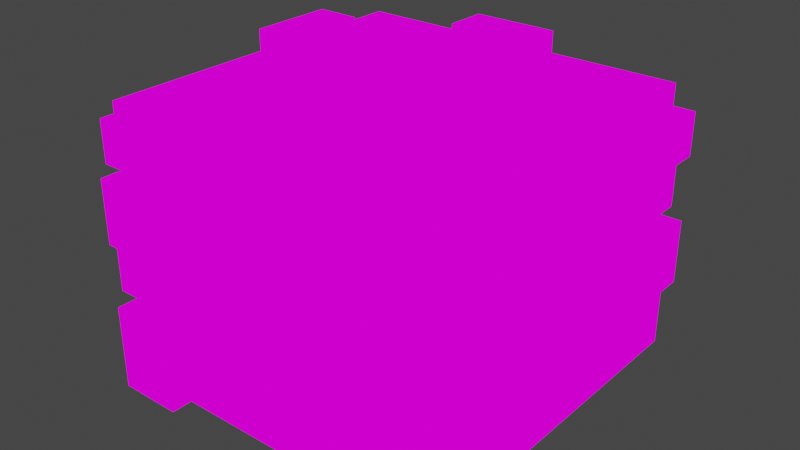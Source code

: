 # Source: muxiang.blend  (saved by Blender 3.2.14; exported with 4.5.12 LTS)
import bpy
from mathutils import Matrix  # noqa: F401  (used for matrix-valued properties, if any)

bpy.ops.wm.read_factory_settings(use_empty=True)
scene = bpy.context.scene
scene.name = 'Scene'

# ---- collections
col_collection = bpy.data.collections.new('Collection'); scene.collection.children.link(col_collection)

# ---- images (referenced by path relative to the original .blend; pixels are not part of the script)
import os
ASSET_DIR = os.environ.get("B2B_ASSET_DIR", "")  # directory of the original .blend (textures are referenced by path, not embedded)
HERE = os.path.dirname(os.path.abspath(__file__))  # packed textures are extracted next to this script under _unpacked/

def load_image(name, relpath, width, height, colorspace="sRGB"):
    """Load a texture the original file referenced (path relative to the .blend, or extracted next to this script)."""
    p = next((c for c in (os.path.join(HERE, relpath), os.path.join(ASSET_DIR, relpath)) if relpath and os.path.exists(c)), "")
    if p:
        img = bpy.data.images.load(p, check_existing=True)
        img.name = name
    else:  # same state as the original file: an image datablock whose file is absent (Cycles renders it pink)
        img = bpy.data.images.new(name, width, height)
        img.source = "FILE"
        img.filepath = "//" + (relpath or name)
    img.colorspace_settings.name = colorspace
    return img
img_pixeltexturegrid_128_png = load_image('PixelTextureGrid_128.png', 'muxiang_128.png', 1024, 1024, 'sRGB')

# ---- materials (node trees are filled in below, after node groups)
mat_x = bpy.data.materials.new('材质')
mat_x.use_transparent_shadow = False

# ---- material node trees
mat_x.use_nodes = True; mat_x.node_tree.nodes.clear()
_N = mat_x.node_tree.nodes; _L = mat_x.node_tree.links
n0 = _N.new('ShaderNodeOutputMaterial'); n0.name = 'Material Output'; n0.location = (300, 300)
n1 = _N.new('ShaderNodeEmission'); n1.name = '自发光(发射)'; n1.location = (10, 300)
n2 = _N.new('ShaderNodeTexImage'); n2.name = '图像纹理'; n2.location = (-280, 270)
n2.image = img_pixeltexturegrid_128_png
n2.interpolation = 'Closest'
_L.new(n1.outputs[0], n0.inputs[0])
_L.new(n2.outputs[0], n1.inputs[0])
n0.is_active_output = True

# ---- world
world_world = bpy.data.worlds.new('World'); scene.world = world_world
world_world.use_nodes = True; world_world.node_tree.nodes.clear()
_N = world_world.node_tree.nodes; _L = world_world.node_tree.links
n0 = _N.new('ShaderNodeOutputWorld'); n0.name = 'World Output'; n0.location = (300, 300)
n1 = _N.new('ShaderNodeBackground'); n1.name = 'Background'; n1.location = (10, 300)
n1.inputs[0].default_value = (0.05088, 0.05088, 0.05088, 1.0)
_L.new(n1.outputs[0], n0.inputs[0])
n0.is_active_output = True
world_world.color = (0.05088, 0.05088, 0.05088)
world_world.use_sun_shadow = False
world_world.sun_shadow_jitter_overblur = 0.0

# ---- meshes
me_x = bpy.data.meshes.new('立方体')
me_x.from_pydata([(-0.5, -0.5, 0.0), (-0.375, -0.375, 0.8125), (-0.5, 0.5, 0.0), (-0.375, 0.375, 0.8125), (0.5, -0.5, 0.0), (0.375, -0.375, 0.8125), (0.5, 0.5, 0.0), (0.375, 0.375, 0.8125), (-0.3125, 0.5, 0.0), (-0.3125, 0.375, 0.8125), (-0.3125, -0.5, 0.0), (-0.3125, -0.375, 0.8125), (-0.125, 0.375, 0.8125), (-0.125, -0.5, 0.0), (-0.125, 0.5, 0.0), (-0.125, -0.375, 0.8125), (0.125, 0.375, 0.8125), (0.125, -0.5, 0.0), (0.125, 0.5, 0.0), (0.125, -0.375, 0.8125), (0.3125, 0.375, 0.8125), (0.3125, -0.5, 0.0), (0.3125, 0.5, 0.0), (0.3125, -0.375, 0.8125), (-0.5, -0.5, 0.75), (-0.5, 0.5, 0.75), (0.5, 0.5, 0.75), (0.5, -0.5, 0.75), (-0.3125, -0.5, 0.75), (-0.3125, 0.5, 0.75), (-0.125, -0.5, 0.75), (-0.125, 0.5, 0.75), (0.125, -0.5, 0.75), (0.125, 0.5, 0.75), (0.3125, -0.5, 0.75), (0.3125, 0.5, 0.75), (-0.5, 0.5, 0.25), (0.5, 0.5, 0.25), (0.5, -0.5, 0.25), (-0.3125, -0.5, 0.25), (-0.3125, 0.5, 0.25), (-0.125, -0.5, 0.25), (-0.125, 0.5, 0.25), (0.125, -0.5, 0.25), (0.125, 0.5, 0.25), (0.3125, -0.5, 0.25), (0.3125, 0.5, 0.25), (-0.5, -0.5, 0.25), (-0.5, -0.5, 0.8125), (-0.5, 0.5, 0.8125), (0.3125, 0.5, 0.8125), (0.5, 0.5, 0.8125), (0.5, -0.5, 0.8125), (-0.3125, -0.5, 0.8125), (-0.3125, 0.5, 0.8125), (-0.125, -0.5, 0.8125), (-0.125, 0.5, 0.8125), (0.125, -0.5, 0.8125), (0.125, 0.5, 0.8125), (0.3125, -0.5, 0.8125), (-0.3125, 0.375, 0.125), (-0.3125, -0.375, 0.125), (-0.125, 0.375, 0.125), (-0.125, -0.375, 0.125), (0.125, 0.375, 0.125), (0.125, -0.375, 0.125), (0.3125, 0.375, 0.125), (0.3125, -0.375, 0.125), (-0.375, -0.375, 0.125), (-0.375, 0.375, 0.125), (0.375, 0.375, 0.125), (0.375, -0.375, 0.125), (-0.5, -0.25, 0.0), (-0.5, -0.25, 0.8125), (0.5, -0.25, 0.0), (0.5, -0.25, 0.8125), (-0.3125, -0.25, 0.0), (-0.125, -0.25, 0.0), (0.125, -0.25, 0.0), (0.3125, -0.25, 0.0), (0.5, -0.25, 0.75), (-0.5, -0.25, 0.75), (-0.5, -0.25, 0.25), (0.5, -0.25, 0.25), (-0.375, -0.25, 0.8125), (0.375, -0.25, 0.8125), (-0.3125, -0.25, 0.125), (-0.125, -0.25, 0.125), (0.125, -0.25, 0.125), (0.3125, -0.25, 0.125), (-0.375, -0.25, 0.125), (0.375, -0.25, 0.125), (-0.5, 0.25, 0.8125), (0.5, 0.25, 0.0), (-0.5, 0.25, 0.75), (-0.5, 0.25, 0.25), (-0.375, 0.25, 0.8125), (-0.375, 0.25, 0.125), (-0.5, 0.25, 0.0), (0.5, 0.25, 0.8125), (-0.3125, 0.25, 0.0), (-0.125, 0.25, 0.0), (0.125, 0.25, 0.0), (0.3125, 0.25, 0.0), (0.5, 0.25, 0.75), (0.5, 0.25, 0.25), (0.375, 0.25, 0.8125), (-0.3125, 0.25, 0.125), (-0.125, 0.25, 0.125), (0.125, 0.25, 0.125), (0.3125, 0.25, 0.125), (0.375, 0.25, 0.125), (-0.5, 0.0, 0.0), (0.5, 0.0, 0.8125), (-0.3125, 0.0, 0.0), (-0.125, 0.0, 0.0), (0.125, 0.0, 0.0), (0.3125, 0.0, 0.0), (0.5, 0.0, 0.75), (0.5, 0.0, 0.25), (0.375, 0.0, 0.8125), (-0.3125, 0.0, 0.125), (-0.125, 0.0, 0.125), (0.125, 0.0, 0.125), (0.3125, 0.0, 0.125), (0.375, 0.0, 0.125), (-0.5, 0.0, 0.8125), (0.5, 0.0, 0.0), (-0.5, 0.0, 0.75), (-0.5, 0.0, 0.25), (-0.375, 0.0, 0.8125), (-0.375, 0.0, 0.125), (-0.125, -0.5, 0.875), (-0.3125, -0.5, 0.875), (-0.125, 0.5, 0.875), (0.125, 0.5, 0.875), (0.3125, -0.5, 0.875), (0.125, -0.5, 0.875), (-0.125, -0.375, 0.875), (-0.3125, -0.375, 0.875), (-0.125, 0.375, 0.875), (0.125, 0.375, 0.875), (0.3125, -0.375, 0.875), (0.125, -0.375, 0.875), (0.5, 0.0, 0.875), (0.5, -0.25, 0.875), (0.375, 0.0, 0.875), (0.375, -0.25, 0.875), (-0.5, 0.0, 0.875), (-0.5, 0.25, 0.875), (-0.375, 0.0, 0.875), (-0.375, 0.25, 0.875), (-0.5, -0.5, 0.625), (-0.5, 0.5, 0.625), (0.5, 0.5, 0.625), (0.5, -0.5, 0.625), (-0.3125, -0.5, 0.625), (-0.3125, 0.5, 0.625), (-0.125, -0.5, 0.625), (-0.125, 0.5, 0.625), (0.125, -0.5, 0.625), (0.125, 0.5, 0.625), (0.3125, -0.5, 0.625), (0.3125, 0.5, 0.625), (-0.5, -0.25, 0.625), (0.5, -0.25, 0.625), (0.5, 0.25, 0.625), (-0.5, 0.25, 0.625), (-0.5, 0.0, 0.625), (0.5, 0.0, 0.625), (-0.5, 0.5, 0.4375), (0.5, 0.5, 0.4375), (0.5, -0.5, 0.4375), (-0.3125, -0.5, 0.4375), (-0.3125, 0.5, 0.4375), (-0.125, -0.5, 0.4375), (-0.125, 0.5, 0.4375), (0.125, -0.5, 0.4375), (0.125, 0.5, 0.4375), (0.3125, -0.5, 0.4375), (0.3125, 0.5, 0.4375), (-0.5, -0.25, 0.4375), (0.5, -0.25, 0.4375), (0.5, 0.25, 0.4375), (-0.5, 0.25, 0.4375), (-0.5, 0.0, 0.4375), (0.5, 0.0, 0.4375), (-0.5, -0.5, 0.4375), (0.5, 0.5625, 0.25), (0.5, 0.5625, 0.0), (0.3125, 0.5625, 0.0), (0.3125, 0.5625, 0.25), (-0.5, 0.5625, 0.75), (-0.3125, 0.5625, 0.75), (-0.5, 0.5625, 0.4375), (-0.5, 0.5625, 0.25), (-0.3125, 0.5625, 0.4375), (-0.3125, 0.5625, 0.25), (-0.5, 0.5625, 0.625), (-0.3125, 0.5625, 0.625), (0.3125, 0.5625, 0.625), (0.5, 0.5625, 0.625), (0.5, 0.5625, 0.4375), (0.3125, 0.5625, 0.4375), (-0.5625, 0.5, 0.25), (-0.5625, 0.5, 0.0), (-0.5625, -0.5, 0.625), (-0.5625, -0.5, 0.75), (-0.5625, 0.25, 0.25), (-0.5625, -0.25, 0.75), (-0.5625, -0.5, 0.25), (-0.5625, -0.25, 0.25), (-0.5625, -0.25, 0.4375), (-0.5625, 0.25, 0.0), (-0.5625, -0.25, 0.625), (-0.5625, 0.25, 0.625), (-0.5625, 0.5, 0.625), (-0.5625, 0.5, 0.4375), (-0.5625, 0.25, 0.4375), (-0.5625, -0.5, 0.4375), (0.5625, -0.5, 0.25), (0.5625, -0.5, 0.0), (0.5625, 0.5, 0.4375), (0.5625, 0.5, 0.25), (0.5625, -0.25, 0.25), (0.5625, -0.25, 0.0), (0.5625, 0.5, 0.75), (0.5625, 0.25, 0.75), (0.5625, 0.25, 0.25), (0.5625, 0.25, 0.4375), (0.5625, 0.5, 0.625), (0.5625, 0.25, 0.625), (0.5625, -0.25, 0.625), (0.5625, -0.5, 0.625), (0.5625, -0.5, 0.4375), (0.5625, -0.25, 0.4375), (-0.5, -0.5625, 0.0), (-0.3125, -0.5625, 0.0), (-0.3125, -0.5625, 0.25), (0.5, -0.5625, 0.75), (0.3125, -0.5625, 0.75), (0.5, -0.5625, 0.4375), (0.5, -0.5625, 0.25), (0.3125, -0.5625, 0.4375), (0.3125, -0.5625, 0.25), (-0.5, -0.5625, 0.25), (-0.5, -0.5625, 0.4375), (-0.5, -0.5625, 0.625), (0.5, -0.5625, 0.625), (0.3125, -0.5625, 0.625), (-0.3125, -0.5625, 0.625), (-0.3125, -0.5625, 0.4375)], [], [(94, 92, 49, 25), (35, 50, 51, 26), (80, 75, 52, 27), (28, 53, 48, 24), (79, 74, 4, 21), (7, 20, 66, 70), (23, 5, 71, 67), (72, 76, 10, 0), (30, 55, 53, 28), (25, 49, 54, 29), (32, 57, 55, 30), (9, 3, 69, 60), (76, 77, 13, 10), (29, 54, 56, 31), (15, 19, 65, 63), (34, 59, 57, 32), (77, 78, 17, 13), (31, 56, 58, 33), (27, 52, 59, 34), (84, 1, 68, 90), (78, 79, 21, 17), (33, 58, 50, 35), (161, 33, 35, 163), (39, 47, 245, 238), (159, 31, 33, 161), (162, 34, 32, 160), (157, 29, 31, 159), (160, 32, 30, 158), (29, 157, 199, 193), (158, 30, 28, 156), (156, 28, 24, 152), (165, 80, 27, 155), (163, 35, 26, 154), (167, 94, 25, 153), (82, 47, 210, 211), (36, 170, 194, 195), (166, 154, 230, 231), (156, 152, 247, 250), (13, 41, 39, 10), (2, 36, 40, 8), (17, 43, 41, 13), (8, 40, 42, 14), (21, 45, 43, 17), (14, 42, 44, 18), (4, 38, 45, 21), (18, 44, 46, 22), (96, 3, 49, 92), (20, 7, 51, 50), (85, 5, 52, 75), (11, 1, 48, 53), (3, 9, 54, 49), (96, 92, 149, 151), (9, 12, 56, 54), (19, 15, 55, 57), (56, 12, 140, 134), (15, 11, 139, 138), (16, 20, 50, 58), (5, 23, 59, 52), (86, 90, 68, 61), (87, 86, 61, 63), (88, 87, 63, 65), (89, 88, 65, 67), (91, 89, 67, 71), (16, 12, 62, 64), (11, 15, 63, 61), (106, 7, 70, 111), (19, 23, 67, 65), (12, 9, 60, 62), (1, 11, 61, 68), (20, 16, 64, 66), (5, 85, 91, 71), (125, 124, 89, 91), (124, 123, 88, 89), (123, 122, 87, 88), (122, 121, 86, 87), (121, 131, 90, 86), (53, 55, 132, 133), (1, 84, 73, 48), (127, 119, 83, 74), (0, 47, 82, 72), (81, 164, 214, 209), (169, 118, 80, 165), (116, 117, 79, 78), (130, 84, 90, 131), (115, 116, 78, 77), (114, 115, 77, 76), (112, 114, 76, 72), (117, 127, 74, 79), (118, 113, 75, 80), (24, 48, 73, 81), (26, 51, 99, 104), (22, 6, 93, 103), (2, 8, 100, 98), (8, 14, 101, 100), (14, 18, 102, 101), (3, 96, 97, 69), (18, 22, 103, 102), (37, 171, 222, 223), (6, 37, 105, 93), (7, 106, 99, 51), (60, 69, 97, 107), (62, 60, 107, 108), (64, 62, 108, 109), (66, 64, 109, 110), (70, 66, 110, 111), (120, 106, 111, 125), (55, 15, 138, 132), (112, 129, 95, 98), (168, 128, 94, 167), (128, 126, 92, 94), (81, 73, 126, 128), (164, 81, 128, 168), (72, 82, 129, 112), (84, 130, 126, 73), (85, 120, 125, 91), (104, 99, 113, 118), (103, 93, 127, 117), (98, 100, 114, 112), (100, 101, 115, 114), (101, 102, 116, 115), (96, 130, 131, 97), (102, 103, 117, 116), (166, 104, 118, 169), (93, 105, 119, 127), (106, 120, 113, 99), (107, 97, 131, 121), (108, 107, 121, 122), (109, 108, 122, 123), (110, 109, 123, 124), (111, 110, 124, 125), (138, 139, 133, 132), (140, 141, 135, 134), (142, 143, 137, 136), (146, 147, 145, 144), (150, 151, 149, 148), (57, 59, 136, 137), (19, 57, 137, 143), (113, 120, 146, 144), (92, 126, 148, 149), (75, 113, 144, 145), (16, 58, 135, 141), (85, 75, 145, 147), (12, 16, 141, 140), (59, 23, 142, 136), (23, 19, 143, 142), (120, 85, 147, 146), (11, 53, 133, 139), (58, 56, 134, 135), (126, 130, 150, 148), (130, 96, 151, 150), (183, 166, 169, 186), (181, 164, 168, 185), (185, 168, 167, 184), (171, 154, 166, 183), (186, 169, 165, 182), (187, 152, 164, 181), (2, 98, 213, 205), (171, 180, 203, 202), (38, 4, 221, 220), (45, 38, 242, 244), (175, 158, 156, 173), (170, 153, 157, 174), (177, 160, 158, 175), (174, 157, 159, 176), (179, 162, 160, 177), (176, 159, 161, 178), (172, 155, 162, 179), (178, 161, 163, 180), (44, 178, 180, 46), (162, 155, 248, 249), (42, 176, 178, 44), (45, 179, 177, 43), (40, 174, 176, 42), (43, 177, 175, 41), (6, 22, 190, 189), (41, 175, 173, 39), (39, 173, 187, 47), (83, 182, 172, 38), (46, 180, 171, 37), (95, 184, 170, 36), (24, 81, 209, 207), (119, 186, 182, 83), (4, 74, 225, 221), (129, 185, 184, 95), (82, 181, 185, 129), (105, 183, 186, 119), (198, 192, 193, 199), (190, 191, 188, 189), (203, 200, 201, 202), (195, 194, 196, 197), (25, 29, 193, 192), (157, 153, 198, 199), (40, 36, 195, 197), (154, 171, 202, 201), (170, 174, 196, 194), (153, 25, 192, 198), (174, 40, 197, 196), (180, 163, 200, 203), (37, 6, 189, 188), (22, 46, 191, 190), (163, 154, 201, 200), (46, 37, 188, 191), (213, 208, 204, 205), (206, 207, 209, 214), (218, 215, 216, 217), (210, 219, 212, 211), (184, 167, 215, 218), (170, 184, 218, 217), (98, 95, 208, 213), (36, 2, 205, 204), (153, 170, 217, 216), (187, 181, 212, 219), (164, 152, 206, 214), (47, 187, 219, 210), (167, 153, 216, 215), (95, 36, 204, 208), (152, 24, 207, 206), (181, 82, 211, 212), (225, 224, 220, 221), (230, 226, 227, 231), (235, 232, 233, 234), (223, 222, 229, 228), (104, 166, 231, 227), (155, 172, 234, 233), (74, 83, 224, 225), (171, 183, 229, 222), (154, 26, 226, 230), (26, 104, 227, 226), (183, 105, 228, 229), (182, 165, 232, 235), (172, 182, 235, 234), (165, 155, 233, 232), (105, 37, 223, 228), (83, 38, 220, 224), (248, 239, 240, 249), (237, 238, 245, 236), (251, 250, 247, 246), (242, 241, 243, 244), (179, 45, 244, 243), (10, 39, 238, 237), (38, 172, 241, 242), (152, 187, 246, 247), (47, 0, 236, 245), (27, 34, 240, 239), (173, 156, 250, 251), (34, 162, 249, 240), (0, 10, 237, 236), (187, 173, 251, 246), (155, 27, 239, 248), (172, 179, 243, 241)])
_uv = me_x.uv_layers.new(name='UV 贴图')
_uv.uv.foreach_set('vector', [0.2969, 0.4531, 0.2969, 0.4609, 0.3281, 0.4609, 0.3281, 0.4531, 0.4688, 0.2891, 0.4688, 0.2969, 0.5, 0.2969, 0.5, 0.2891, 0.3984, 0.4219, 0.3984, 0.4297, 0.3672, 0.4297, 0.3672, 0.4219, 0.3906, 0.5625, 0.3906, 0.5703, 0.3672, 0.5703, 0.3672, 0.5625, 0.3047, 0.2344, 0.3281, 0.2344, 0.3281, 0.2031, 0.3047, 0.2031, 0.625, 0.5234, 0.6172, 0.5234, 0.6172, 0.4375, 0.625, 0.4375, 0.6172, 0.6406, 0.625, 0.6406, 0.625, 0.5547, 0.6172, 0.5547, 0.2031, 0.2344, 0.2266, 0.2344, 0.2266, 0.2031, 0.2031, 0.2031, 0.4141, 0.5625, 0.4141, 0.5703, 0.3906, 0.5703, 0.3906, 0.5625, 0.3672, 0.2891, 0.3672, 0.2969, 0.3906, 0.2969, 0.3906, 0.2891, 0.4453, 0.5625, 0.4453, 0.5703, 0.4141, 0.5703, 0.4141, 0.5625, 0.5391, 0.5234, 0.5312, 0.5234, 0.5312, 0.4375, 0.5391, 0.4375, 0.2266, 0.2344, 0.25, 0.2344, 0.25, 0.2031, 0.2266, 0.2031, 0.3906, 0.2891, 0.3906, 0.2969, 0.4141, 0.2969, 0.4141, 0.2891, 0.5625, 0.6406, 0.5938, 0.6406, 0.5938, 0.5547, 0.5625, 0.5547, 0.4688, 0.5625, 0.4688, 0.5703, 0.4453, 0.5703, 0.4453, 0.5625, 0.25, 0.2344, 0.2812, 0.2344, 0.2812, 0.2031, 0.25, 0.2031, 0.4141, 0.2891, 0.4141, 0.2969, 0.4453, 0.2969, 0.4453, 0.2891, 0.4922, 0.5625, 0.4922, 0.5703, 0.4688, 0.5703, 0.4688, 0.5625, 0.5469, 0.2812, 0.5312, 0.2812, 0.5312, 0.1953, 0.5469, 0.1953, 0.2812, 0.2344, 0.3047, 0.2344, 0.3047, 0.2031, 0.2812, 0.2031, 0.4453, 0.2891, 0.4453, 0.2969, 0.4688, 0.2969, 0.4688, 0.2891, 0.4453, 0.2734, 0.4453, 0.2891, 0.4688, 0.2891, 0.4688, 0.2734, 0.3125, 0.7812, 0.2891, 0.7812, 0.2891, 0.7734, 0.3125, 0.7734, 0.4141, 0.2734, 0.4141, 0.2891, 0.4453, 0.2891, 0.4453, 0.2734, 0.4688, 0.5469, 0.4688, 0.5625, 0.4453, 0.5625, 0.4453, 0.5469, 0.3906, 0.2734, 0.3906, 0.2891, 0.4141, 0.2891, 0.4141, 0.2734, 0.4453, 0.5469, 0.4453, 0.5625, 0.4141, 0.5625, 0.4141, 0.5469, 0.7734, 0.4688, 0.7734, 0.4531, 0.7812, 0.4531, 0.7812, 0.4688, 0.4141, 0.5469, 0.4141, 0.5625, 0.3906, 0.5625, 0.3906, 0.5469, 0.3906, 0.5469, 0.3906, 0.5625, 0.3672, 0.5625, 0.3672, 0.5469, 0.3984, 0.4062, 0.3984, 0.4219, 0.3672, 0.4219, 0.3672, 0.4062, 0.4688, 0.2734, 0.4688, 0.2891, 0.4922, 0.2891, 0.4922, 0.2734, 0.2969, 0.4375, 0.2969, 0.4531, 0.3281, 0.4531, 0.3281, 0.4375, 0.5938, 0.75, 0.5938, 0.7188, 0.5859, 0.7188, 0.5859, 0.75, 0.3281, 0.3906, 0.3281, 0.4141, 0.3359, 0.4141, 0.3359, 0.3906, 0.7422, 0.1953, 0.7422, 0.2266, 0.75, 0.2266, 0.75, 0.1953, 0.7734, 0.2578, 0.75, 0.2578, 0.75, 0.25, 0.7734, 0.25, 0.4141, 0.4688, 0.4141, 0.5, 0.3906, 0.5, 0.3906, 0.4688, 0.3672, 0.1953, 0.3672, 0.2266, 0.3906, 0.2266, 0.3906, 0.1953, 0.4453, 0.4688, 0.4453, 0.5, 0.4141, 0.5, 0.4141, 0.4688, 0.3906, 0.1953, 0.3906, 0.2266, 0.4141, 0.2266, 0.4141, 0.1953, 0.4688, 0.4688, 0.4688, 0.5, 0.4453, 0.5, 0.4453, 0.4688, 0.4141, 0.1953, 0.4141, 0.2266, 0.4453, 0.2266, 0.4453, 0.1953, 0.4922, 0.4688, 0.4922, 0.5, 0.4688, 0.5, 0.4688, 0.4688, 0.4453, 0.1953, 0.4453, 0.2266, 0.4688, 0.2266, 0.4688, 0.1953, 0.2109, 0.6172, 0.2109, 0.6328, 0.1953, 0.6484, 0.1953, 0.6172, 0.3828, 0.6484, 0.3906, 0.6484, 0.4062, 0.6641, 0.3828, 0.6641, 0.6562, 0.6172, 0.6562, 0.6016, 0.6719, 0.5859, 0.6719, 0.6172, 0.4609, 0.6172, 0.4531, 0.6172, 0.4375, 0.6016, 0.4609, 0.6016, 0.2109, 0.6328, 0.2188, 0.6328, 0.2188, 0.6484, 0.1953, 0.6484, 0.5781, 0.7734, 0.5625, 0.7734, 0.5625, 0.7812, 0.5781, 0.7812, 0.2188, 0.6328, 0.2422, 0.6328, 0.2422, 0.6484, 0.2188, 0.6484, 0.3906, 0.7109, 0.3594, 0.7109, 0.3594, 0.6953, 0.3906, 0.6953, 0.7734, 0.7969, 0.7578, 0.7969, 0.7578, 0.8047, 0.7734, 0.8047, 0.5625, 0.6406, 0.5391, 0.6406, 0.5391, 0.6484, 0.5625, 0.6484, 0.3594, 0.6484, 0.3828, 0.6484, 0.3828, 0.6641, 0.3594, 0.6641, 0.6562, 0.6016, 0.6484, 0.6016, 0.6484, 0.5859, 0.6719, 0.5859, 0.5391, 0.3281, 0.5312, 0.3281, 0.5312, 0.3125, 0.5391, 0.3125, 0.5625, 0.3281, 0.5391, 0.3281, 0.5391, 0.3125, 0.5625, 0.3125, 0.5938, 0.3281, 0.5625, 0.3281, 0.5625, 0.3125, 0.5938, 0.3125, 0.6172, 0.3281, 0.5938, 0.3281, 0.5938, 0.3125, 0.6172, 0.3125, 0.625, 0.3281, 0.6172, 0.3281, 0.6172, 0.3125, 0.625, 0.3125, 0.5938, 0.5234, 0.5625, 0.5234, 0.5625, 0.4375, 0.5938, 0.4375, 0.5391, 0.6406, 0.5625, 0.6406, 0.5625, 0.5547, 0.5391, 0.5547, 0.2734, 0.5859, 0.2891, 0.5859, 0.2891, 0.5, 0.2734, 0.5, 0.5938, 0.6406, 0.6172, 0.6406, 0.6172, 0.5547, 0.5938, 0.5547, 0.5625, 0.5234, 0.5391, 0.5234, 0.5391, 0.4375, 0.5625, 0.4375, 0.5312, 0.6406, 0.5391, 0.6406, 0.5391, 0.5547, 0.5312, 0.5547, 0.6172, 0.5234, 0.5938, 0.5234, 0.5938, 0.4375, 0.6172, 0.4375, 0.1953, 0.5859, 0.2109, 0.5859, 0.2109, 0.5, 0.1953, 0.5, 0.625, 0.3594, 0.6172, 0.3594, 0.6172, 0.3281, 0.625, 0.3281, 0.6172, 0.3594, 0.5938, 0.3594, 0.5938, 0.3281, 0.6172, 0.3281, 0.5938, 0.3594, 0.5625, 0.3594, 0.5625, 0.3281, 0.5938, 0.3281, 0.5625, 0.3594, 0.5391, 0.3594, 0.5391, 0.3281, 0.5625, 0.3281, 0.5391, 0.3594, 0.5312, 0.3594, 0.5312, 0.3281, 0.5391, 0.3281, 0.3906, 0.5703, 0.4141, 0.5703, 0.4141, 0.5781, 0.3906, 0.5781, 0.4531, 0.6172, 0.4531, 0.6328, 0.4375, 0.6328, 0.4375, 0.6016, 0.4297, 0.3281, 0.4297, 0.3594, 0.3984, 0.3594, 0.3984, 0.3281, 0.2031, 0.3594, 0.2031, 0.3906, 0.2344, 0.3906, 0.2344, 0.3594, 0.7812, 0.2109, 0.7812, 0.1953, 0.7734, 0.1953, 0.7734, 0.2109, 0.4297, 0.4062, 0.4297, 0.4219, 0.3984, 0.4219, 0.3984, 0.4062, 0.2812, 0.2656, 0.3047, 0.2656, 0.3047, 0.2344, 0.2812, 0.2344, 0.5781, 0.2812, 0.5469, 0.2812, 0.5469, 0.1953, 0.5781, 0.1953, 0.25, 0.2656, 0.2812, 0.2656, 0.2812, 0.2344, 0.25, 0.2344, 0.2266, 0.2656, 0.25, 0.2656, 0.25, 0.2344, 0.2266, 0.2344, 0.2031, 0.2656, 0.2266, 0.2656, 0.2266, 0.2344, 0.2031, 0.2344, 0.3047, 0.2656, 0.3281, 0.2656, 0.3281, 0.2344, 0.3047, 0.2344, 0.4297, 0.4219, 0.4297, 0.4297, 0.3984, 0.4297, 0.3984, 0.4219, 0.2031, 0.4531, 0.2031, 0.4609, 0.2344, 0.4609, 0.2344, 0.4531, 0.4922, 0.4219, 0.4922, 0.4297, 0.4609, 0.4297, 0.4609, 0.4219, 0.3047, 0.3281, 0.3281, 0.3281, 0.3281, 0.2969, 0.3047, 0.2969, 0.2031, 0.3281, 0.2266, 0.3281, 0.2266, 0.2969, 0.2031, 0.2969, 0.2266, 0.3281, 0.25, 0.3281, 0.25, 0.2969, 0.2266, 0.2969, 0.25, 0.3281, 0.2812, 0.3281, 0.2812, 0.2969, 0.25, 0.2969, 0.625, 0.2812, 0.6094, 0.2812, 0.6094, 0.1953, 0.625, 0.1953, 0.2812, 0.3281, 0.3047, 0.3281, 0.3047, 0.2969, 0.2812, 0.2969, 0.5, 0.2266, 0.5, 0.25, 0.5078, 0.25, 0.5078, 0.2266, 0.4922, 0.3281, 0.4922, 0.3594, 0.4609, 0.3594, 0.4609, 0.3281, 0.3906, 0.6484, 0.3906, 0.6328, 0.4062, 0.6328, 0.4062, 0.6641, 0.5391, 0.4062, 0.5312, 0.4062, 0.5312, 0.3906, 0.5391, 0.3906, 0.5625, 0.4062, 0.5391, 0.4062, 0.5391, 0.3906, 0.5625, 0.3906, 0.5938, 0.4062, 0.5625, 0.4062, 0.5625, 0.3906, 0.5938, 0.3906, 0.6172, 0.4062, 0.5938, 0.4062, 0.5938, 0.3906, 0.6172, 0.3906, 0.625, 0.4062, 0.6172, 0.4062, 0.6172, 0.3906, 0.625, 0.3906, 0.2422, 0.5859, 0.2734, 0.5859, 0.2734, 0.5, 0.2422, 0.5, 0.6016, 0.7734, 0.6172, 0.7734, 0.6172, 0.7812, 0.6016, 0.7812, 0.2656, 0.3594, 0.2656, 0.3906, 0.2969, 0.3906, 0.2969, 0.3594, 0.2656, 0.4375, 0.2656, 0.4531, 0.2969, 0.4531, 0.2969, 0.4375, 0.2656, 0.4531, 0.2656, 0.4609, 0.2969, 0.4609, 0.2969, 0.4531, 0.2344, 0.4531, 0.2344, 0.4609, 0.2656, 0.4609, 0.2656, 0.4531, 0.2344, 0.4375, 0.2344, 0.4531, 0.2656, 0.4531, 0.2656, 0.4375, 0.2344, 0.3594, 0.2344, 0.3906, 0.2656, 0.3906, 0.2656, 0.3594, 0.4531, 0.6328, 0.4531, 0.6641, 0.4375, 0.6641, 0.4375, 0.6328, 0.2109, 0.5859, 0.2422, 0.5859, 0.2422, 0.5, 0.2109, 0.5, 0.4609, 0.4219, 0.4609, 0.4297, 0.4297, 0.4297, 0.4297, 0.4219, 0.3047, 0.2969, 0.3281, 0.2969, 0.3281, 0.2656, 0.3047, 0.2656, 0.2031, 0.2969, 0.2266, 0.2969, 0.2266, 0.2656, 0.2031, 0.2656, 0.2266, 0.2969, 0.25, 0.2969, 0.25, 0.2656, 0.2266, 0.2656, 0.25, 0.2969, 0.2812, 0.2969, 0.2812, 0.2656, 0.25, 0.2656, 0.6094, 0.2812, 0.5781, 0.2812, 0.5781, 0.1953, 0.6094, 0.1953, 0.2812, 0.2969, 0.3047, 0.2969, 0.3047, 0.2656, 0.2812, 0.2656, 0.4609, 0.4062, 0.4609, 0.4219, 0.4297, 0.4219, 0.4297, 0.4062, 0.4609, 0.3281, 0.4609, 0.3594, 0.4297, 0.3594, 0.4297, 0.3281, 0.3906, 0.6328, 0.3906, 0.6016, 0.4062, 0.6016, 0.4062, 0.6328, 0.5391, 0.3906, 0.5312, 0.3906, 0.5312, 0.3594, 0.5391, 0.3594, 0.5625, 0.3906, 0.5391, 0.3906, 0.5391, 0.3594, 0.5625, 0.3594, 0.5938, 0.3906, 0.5625, 0.3906, 0.5625, 0.3594, 0.5938, 0.3594, 0.6172, 0.3906, 0.5938, 0.3906, 0.5938, 0.3594, 0.6172, 0.3594, 0.625, 0.3906, 0.6172, 0.3906, 0.6172, 0.3594, 0.625, 0.3594, 0.4609, 0.7109, 0.4375, 0.7109, 0.4375, 0.6953, 0.4609, 0.6953, 0.5859, 0.6719, 0.6172, 0.6719, 0.6172, 0.6875, 0.5859, 0.6875, 0.7266, 0.6016, 0.7031, 0.6016, 0.7031, 0.5859, 0.7266, 0.5859, 0.3125, 0.5859, 0.3125, 0.5547, 0.3281, 0.5547, 0.3281, 0.5859, 0.3281, 0.5, 0.3281, 0.5312, 0.3125, 0.5312, 0.3125, 0.5, 0.4453, 0.5703, 0.4688, 0.5703, 0.4688, 0.5781, 0.4453, 0.5781, 0.7266, 0.7812, 0.7109, 0.7812, 0.7109, 0.7891, 0.7266, 0.7891, 0.3594, 0.7812, 0.3438, 0.7812, 0.3438, 0.7891, 0.3594, 0.7891, 0.2969, 0.4609, 0.2656, 0.4609, 0.2656, 0.4688, 0.2969, 0.4688, 0.3984, 0.4297, 0.4297, 0.4297, 0.4297, 0.4375, 0.3984, 0.4375, 0.5234, 0.7734, 0.5391, 0.7734, 0.5391, 0.7812, 0.5234, 0.7812, 0.7734, 0.6875, 0.7891, 0.6875, 0.7891, 0.6953, 0.7734, 0.6953, 0.5625, 0.5234, 0.5938, 0.5234, 0.5938, 0.5312, 0.5625, 0.5312, 0.6562, 0.7969, 0.6719, 0.7969, 0.6719, 0.8047, 0.6562, 0.8047, 0.6172, 0.6406, 0.5938, 0.6406, 0.5938, 0.6484, 0.6172, 0.6484, 0.2422, 0.5859, 0.2109, 0.5859, 0.2109, 0.5938, 0.2422, 0.5938, 0.8047, 0.5469, 0.7891, 0.5469, 0.7891, 0.5547, 0.8047, 0.5547, 0.4453, 0.2969, 0.4141, 0.2969, 0.4141, 0.3047, 0.4453, 0.3047, 0.2266, 0.7891, 0.2422, 0.7891, 0.2422, 0.7969, 0.2266, 0.7969, 0.5781, 0.2812, 0.6094, 0.2812, 0.6094, 0.2891, 0.5781, 0.2891, 0.4609, 0.3828, 0.4609, 0.4062, 0.4297, 0.4062, 0.4297, 0.3828, 0.2344, 0.4141, 0.2344, 0.4375, 0.2656, 0.4375, 0.2656, 0.4141, 0.2656, 0.4141, 0.2656, 0.4375, 0.2969, 0.4375, 0.2969, 0.4141, 0.4922, 0.3828, 0.4922, 0.4062, 0.4609, 0.4062, 0.4609, 0.3828, 0.4297, 0.3828, 0.4297, 0.4062, 0.3984, 0.4062, 0.3984, 0.3828, 0.2031, 0.4141, 0.2031, 0.4375, 0.2344, 0.4375, 0.2344, 0.4141, 0.2031, 0.3281, 0.2031, 0.2969, 0.1953, 0.2969, 0.1953, 0.3281, 0.25, 0.7578, 0.2266, 0.7578, 0.2266, 0.7656, 0.25, 0.7656, 0.5, 0.5, 0.5, 0.4688, 0.5078, 0.4688, 0.5078, 0.5, 0.7109, 0.7578, 0.7344, 0.7578, 0.7344, 0.75, 0.7109, 0.75, 0.4141, 0.5234, 0.4141, 0.5469, 0.3906, 0.5469, 0.3906, 0.5234, 0.3672, 0.25, 0.3672, 0.2734, 0.3906, 0.2734, 0.3906, 0.25, 0.4453, 0.5234, 0.4453, 0.5469, 0.4141, 0.5469, 0.4141, 0.5234, 0.3906, 0.25, 0.3906, 0.2734, 0.4141, 0.2734, 0.4141, 0.25, 0.4688, 0.5234, 0.4688, 0.5469, 0.4453, 0.5469, 0.4453, 0.5234, 0.4141, 0.25, 0.4141, 0.2734, 0.4453, 0.2734, 0.4453, 0.25, 0.4922, 0.5234, 0.4922, 0.5469, 0.4688, 0.5469, 0.4688, 0.5234, 0.4453, 0.25, 0.4453, 0.2734, 0.4688, 0.2734, 0.4688, 0.25, 0.4453, 0.2266, 0.4453, 0.25, 0.4688, 0.25, 0.4688, 0.2266, 0.75, 0.4062, 0.7734, 0.4062, 0.7734, 0.3984, 0.75, 0.3984, 0.4141, 0.2266, 0.4141, 0.25, 0.4453, 0.25, 0.4453, 0.2266, 0.4688, 0.5, 0.4688, 0.5234, 0.4453, 0.5234, 0.4453, 0.5, 0.3906, 0.2266, 0.3906, 0.25, 0.4141, 0.25, 0.4141, 0.2266, 0.4453, 0.5, 0.4453, 0.5234, 0.4141, 0.5234, 0.4141, 0.5, 0.3281, 0.3281, 0.3047, 0.3281, 0.3047, 0.3359, 0.3281, 0.3359, 0.4141, 0.5, 0.4141, 0.5234, 0.3906, 0.5234, 0.3906, 0.5, 0.3906, 0.5, 0.3906, 0.5234, 0.3672, 0.5234, 0.3672, 0.5, 0.3984, 0.3594, 0.3984, 0.3828, 0.3672, 0.3828, 0.3672, 0.3594, 0.4688, 0.2266, 0.4688, 0.25, 0.4922, 0.25, 0.4922, 0.2266, 0.2969, 0.3906, 0.2969, 0.4141, 0.3281, 0.4141, 0.3281, 0.3906, 0.7422, 0.625, 0.7422, 0.6562, 0.7344, 0.6562, 0.7344, 0.625, 0.4297, 0.3594, 0.4297, 0.3828, 0.3984, 0.3828, 0.3984, 0.3594, 0.3281, 0.2031, 0.3281, 0.2344, 0.3359, 0.2344, 0.3359, 0.2031, 0.2656, 0.3906, 0.2656, 0.4141, 0.2969, 0.4141, 0.2969, 0.3906, 0.2344, 0.3906, 0.2344, 0.4141, 0.2656, 0.4141, 0.2656, 0.3906, 0.4609, 0.3594, 0.4609, 0.3828, 0.4297, 0.3828, 0.4297, 0.3594, 0.7031, 0.3594, 0.7031, 0.375, 0.7266, 0.375, 0.7266, 0.3594, 0.6484, 0.3594, 0.6484, 0.3906, 0.6719, 0.3906, 0.6719, 0.3594, 0.1953, 0.6719, 0.1953, 0.6953, 0.2188, 0.6953, 0.2188, 0.6719, 0.2891, 0.6719, 0.2891, 0.6953, 0.3125, 0.6953, 0.3125, 0.6719, 0.6484, 0.7656, 0.6719, 0.7656, 0.6719, 0.7734, 0.6484, 0.7734, 0.7734, 0.3672, 0.75, 0.3672, 0.75, 0.375, 0.7734, 0.375, 0.4922, 0.7734, 0.4688, 0.7734, 0.4688, 0.7812, 0.4922, 0.7812, 0.5, 0.4062, 0.5, 0.3828, 0.5078, 0.3828, 0.5078, 0.4062, 0.3828, 0.7344, 0.4062, 0.7344, 0.4062, 0.7422, 0.3828, 0.7422, 0.3281, 0.4375, 0.3281, 0.4531, 0.3359, 0.4531, 0.3359, 0.4375, 0.4375, 0.7578, 0.4375, 0.7344, 0.4453, 0.7344, 0.4453, 0.7578, 0.3047, 0.7266, 0.3047, 0.75, 0.3125, 0.75, 0.3125, 0.7266, 0.5, 0.3594, 0.5, 0.3281, 0.5078, 0.3281, 0.5078, 0.3594, 0.7422, 0.4375, 0.7422, 0.4688, 0.75, 0.4688, 0.75, 0.4375, 0.2266, 0.7266, 0.25, 0.7266, 0.25, 0.7344, 0.2266, 0.7344, 0.6484, 0.7344, 0.6719, 0.7344, 0.6719, 0.7422, 0.6484, 0.7422, 0.6484, 0.1953, 0.6484, 0.2266, 0.6797, 0.2266, 0.6797, 0.1953, 0.6484, 0.6875, 0.6484, 0.7031, 0.6797, 0.7031, 0.6797, 0.6875, 0.6484, 0.4375, 0.6484, 0.4609, 0.6797, 0.4609, 0.6797, 0.4375, 0.6484, 0.5312, 0.6484, 0.5547, 0.6797, 0.5547, 0.6797, 0.5312, 0.7656, 0.75, 0.7656, 0.7734, 0.7578, 0.7734, 0.7578, 0.75, 0.4922, 0.6953, 0.4922, 0.6562, 0.4844, 0.6562, 0.4844, 0.6953, 0.5625, 0.7188, 0.5625, 0.75, 0.5547, 0.75, 0.5547, 0.7188, 0.3672, 0.2266, 0.3672, 0.1953, 0.3594, 0.1953, 0.3594, 0.2266, 0.3672, 0.2734, 0.3672, 0.25, 0.3594, 0.25, 0.3594, 0.2734, 0.3281, 0.625, 0.3281, 0.6484, 0.3203, 0.6484, 0.3203, 0.625, 0.4922, 0.6328, 0.4922, 0.6016, 0.4844, 0.6016, 0.4844, 0.6328, 0.3672, 0.5, 0.3672, 0.5234, 0.3594, 0.5234, 0.3594, 0.5, 0.5312, 0.7188, 0.5312, 0.75, 0.5234, 0.75, 0.5234, 0.7188, 0.4922, 0.7188, 0.4922, 0.75, 0.4844, 0.75, 0.4844, 0.7188, 0.3672, 0.5469, 0.3672, 0.5625, 0.3594, 0.5625, 0.3594, 0.5469, 0.3594, 0.7578, 0.3594, 0.7344, 0.3516, 0.7344, 0.3516, 0.7578, 0.2969, 0.6172, 0.2969, 0.6484, 0.2656, 0.6484, 0.2656, 0.6172, 0.5625, 0.6719, 0.5625, 0.6953, 0.5312, 0.6953, 0.5312, 0.6719, 0.6797, 0.4844, 0.6797, 0.5078, 0.6484, 0.5078, 0.6484, 0.4844, 0.6797, 0.3047, 0.6797, 0.3281, 0.6484, 0.3281, 0.6484, 0.3047, 0.7734, 0.5234, 0.7734, 0.5078, 0.7812, 0.5078, 0.7812, 0.5234, 0.5, 0.5469, 0.5, 0.5234, 0.5078, 0.5234, 0.5078, 0.5469, 0.7109, 0.6875, 0.7109, 0.7188, 0.7188, 0.7188, 0.7188, 0.6875, 0.7109, 0.5234, 0.7109, 0.4922, 0.7188, 0.4922, 0.7188, 0.5234, 0.5, 0.2734, 0.5, 0.2891, 0.5078, 0.2891, 0.5078, 0.2734, 0.7422, 0.3281, 0.7422, 0.2969, 0.75, 0.2969, 0.75, 0.3281, 0.7422, 0.7109, 0.7422, 0.6875, 0.75, 0.6875, 0.75, 0.7109, 0.7656, 0.625, 0.7656, 0.6484, 0.7734, 0.6484, 0.7734, 0.625, 0.7109, 0.4375, 0.7109, 0.4688, 0.7188, 0.4688, 0.7188, 0.4375, 0.7422, 0.5234, 0.7422, 0.4922, 0.75, 0.4922, 0.75, 0.5234, 0.7109, 0.1953, 0.7109, 0.2266, 0.7188, 0.2266, 0.7188, 0.1953, 0.7109, 0.3281, 0.7109, 0.2969, 0.7188, 0.2969, 0.7188, 0.3281, 0.7266, 0.25, 0.7266, 0.2656, 0.7031, 0.2656, 0.7031, 0.25, 0.6719, 0.25, 0.6719, 0.2812, 0.6484, 0.2812, 0.6484, 0.25, 0.2656, 0.6719, 0.2656, 0.6953, 0.2422, 0.6953, 0.2422, 0.6719, 0.6719, 0.6406, 0.6719, 0.6641, 0.6484, 0.6641, 0.6484, 0.6406, 0.7656, 0.5703, 0.7656, 0.5469, 0.7578, 0.5469, 0.7578, 0.5703, 0.7109, 0.625, 0.7109, 0.6562, 0.7031, 0.6562, 0.7031, 0.625, 0.3672, 0.3594, 0.3672, 0.3828, 0.3594, 0.3828, 0.3594, 0.3594, 0.2031, 0.4375, 0.2031, 0.4141, 0.1953, 0.4141, 0.1953, 0.4375, 0.2031, 0.3906, 0.2031, 0.3594, 0.1953, 0.3594, 0.1953, 0.3906, 0.4062, 0.7734, 0.3828, 0.7734, 0.3828, 0.7656, 0.4062, 0.7656, 0.2031, 0.7266, 0.2031, 0.75, 0.1953, 0.75, 0.1953, 0.7266, 0.7812, 0.3125, 0.7812, 0.2969, 0.7734, 0.2969, 0.7734, 0.3125, 0.2031, 0.2031, 0.2266, 0.2031, 0.2266, 0.1953, 0.2031, 0.1953, 0.7031, 0.4062, 0.7266, 0.4062, 0.7266, 0.3984, 0.7031, 0.3984, 0.3672, 0.4062, 0.3672, 0.4219, 0.3594, 0.4219, 0.3594, 0.4062, 0.7344, 0.5547, 0.7109, 0.5547, 0.7109, 0.5469, 0.7344, 0.5469])
me_x.materials.append(mat_x)
me_x.use_paint_bone_selection = False
me_x.use_paint_mask = True
me_x.update()

# ---- objects
ob_x = bpy.data.objects.new('立方体', me_x)

# ---- transforms, parenting, visibility, modifiers, constraints
ob_x.location = (0.0, 0.0, 0.0)

# ---- collection membership
col_collection.objects.link(ob_x)

# ---- scene / render settings (as saved in the file)
scene.frame_start = 1; scene.frame_end = 250; scene.frame_set(24)
scene.render.engine = 'BLENDER_EEVEE_NEXT'
scene.cycles.sampling_pattern = 'TABULATED_SOBOL'
scene.cycles.use_light_tree = False
scene.view_settings.view_transform = 'Filmic'
bpy.context.view_layer.update()

# ---- added for rendering (the .blend has no active camera): camera
cam_auto = bpy.data.cameras.new('AutoCamera')
cam_auto.lens = 50.0
cam_auto.sensor_width = 36.0
cam_auto.clip_end = 1000.0
ob_auto_camera = bpy.data.objects.new('AutoCamera', cam_auto)
scene.collection.objects.link(ob_auto_camera)
ob_auto_camera.location = (1.67996, -2.01595, 1.78147)
ob_auto_camera.rotation_euler = (1.09748, -7.21219e-08, 0.694738)
scene.camera = ob_auto_camera
bpy.context.view_layer.update()
